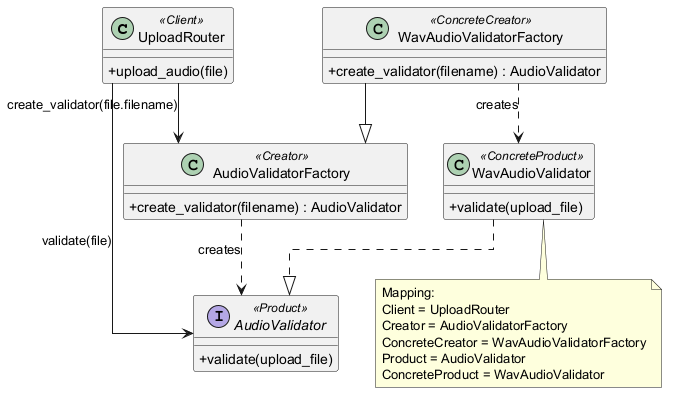

The diagram above was rendered by PlantUML. Its source (embedded in the PNG):
@startuml
' Factory Method Pattern adapted to upload audio validation.
' Suggested LaTeX placement: normal page.

skinparam classAttributeIconSize 0
skinparam shadowing false
skinparam linetype ortho

class "UploadRouter" as UploadRouter <<Client>> {
  +upload_audio(file)
}

class AudioValidatorFactory <<Creator>> {
  +create_validator(filename) : AudioValidator
}

class WavAudioValidatorFactory <<ConcreteCreator>> {
  +create_validator(filename) : AudioValidator
}

interface AudioValidator <<Product>> {
  +validate(upload_file)
}

class WavAudioValidator <<ConcreteProduct>> {
  +validate(upload_file)
}

UploadRouter --> AudioValidatorFactory : create_validator(file.filename)
WavAudioValidatorFactory --|> AudioValidatorFactory
AudioValidatorFactory ..> AudioValidator : creates
WavAudioValidatorFactory ..> WavAudioValidator : creates
WavAudioValidator ..|> AudioValidator
UploadRouter --> AudioValidator : validate(file)

note bottom
  Mapping:
  Client = UploadRouter
  Creator = AudioValidatorFactory
  ConcreteCreator = WavAudioValidatorFactory
  Product = AudioValidator
  ConcreteProduct = WavAudioValidator
end note

@enduml